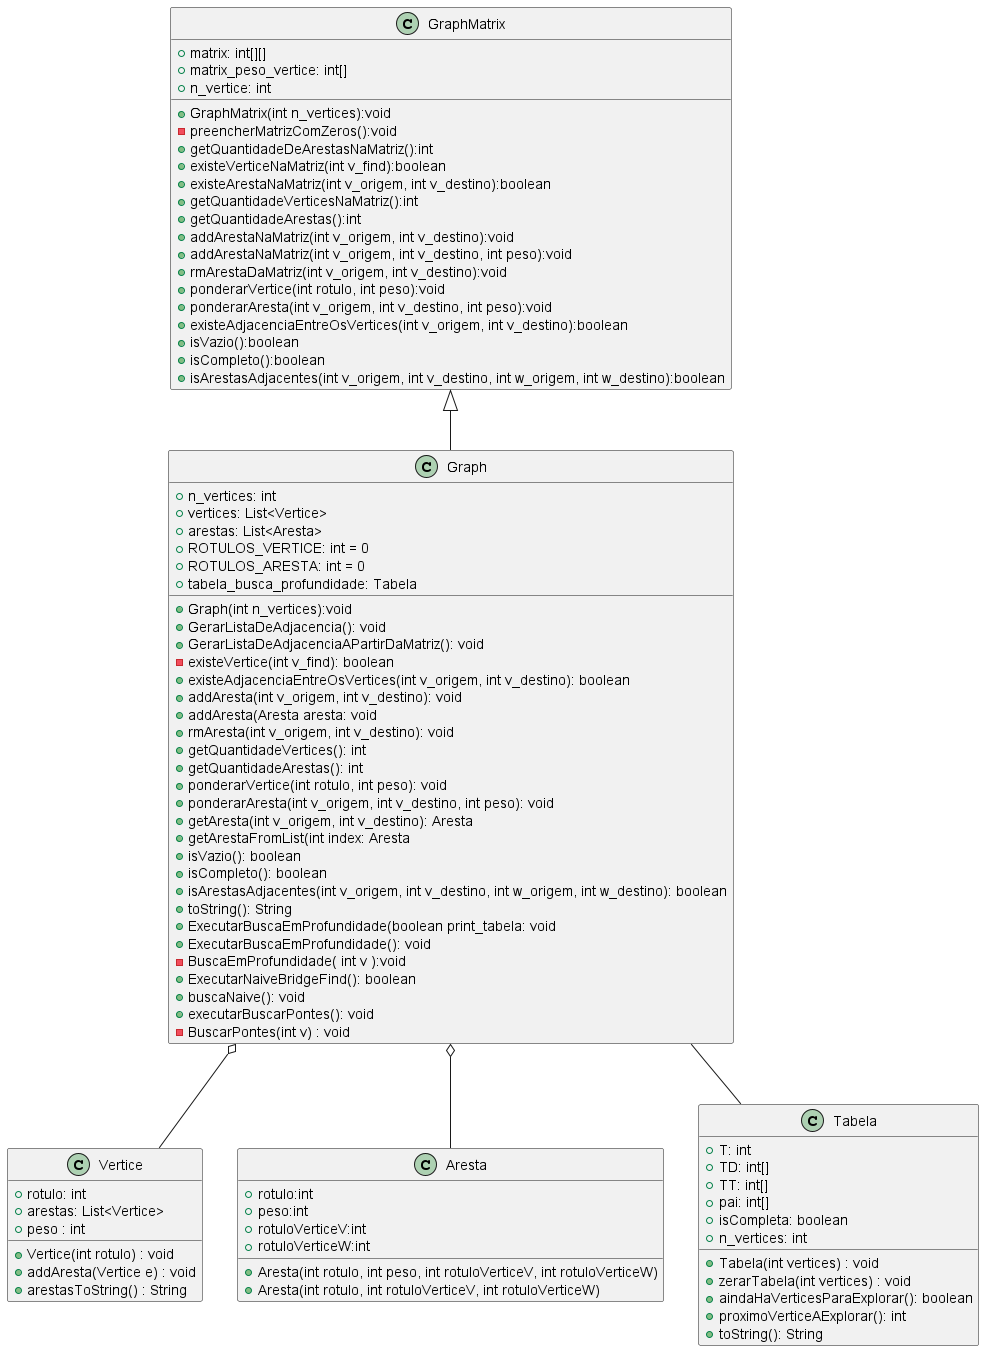

The diagram above was rendered by PlantUML. Its source (embedded in the PNG):
@startuml DiagramaDeClasse


class GraphMatrix{
    + matrix: int[][]
    + matrix_peso_vertice: int[]
    + n_vertice: int
    + GraphMatrix(int n_vertices):void
    - preencherMatrizComZeros():void
    + getQuantidadeDeArestasNaMatriz():int
    + existeVerticeNaMatriz(int v_find):boolean
    + existeArestaNaMatriz(int v_origem, int v_destino):boolean
    + getQuantidadeVerticesNaMatriz():int
    + getQuantidadeArestas():int
    + addArestaNaMatriz(int v_origem, int v_destino):void
    + addArestaNaMatriz(int v_origem, int v_destino, int peso):void
    + rmArestaDaMatriz(int v_origem, int v_destino):void
    + ponderarVertice(int rotulo, int peso):void
    + ponderarAresta(int v_origem, int v_destino, int peso):void
    + existeAdjacenciaEntreOsVertices(int v_origem, int v_destino):boolean
    + isVazio():boolean
    + isCompleto():boolean
    + isArestasAdjacentes(int v_origem, int v_destino, int w_origem, int w_destino):boolean
}

class Graph{
    + n_vertices: int
    + vertices: List<Vertice>
    + arestas: List<Aresta>
    + ROTULOS_VERTICE: int = 0
    + ROTULOS_ARESTA: int = 0
    + tabela_busca_profundidade: Tabela
    + Graph(int n_vertices):void
    + GerarListaDeAdjacencia(): void
    + GerarListaDeAdjacenciaAPartirDaMatriz(): void
    - existeVertice(int v_find): boolean
    + existeAdjacenciaEntreOsVertices(int v_origem, int v_destino): boolean
    + addAresta(int v_origem, int v_destino): void
    + addAresta(Aresta aresta: void
    + rmAresta(int v_origem, int v_destino): void
    + getQuantidadeVertices(): int
    + getQuantidadeArestas(): int
    + ponderarVertice(int rotulo, int peso): void
    + ponderarAresta(int v_origem, int v_destino, int peso): void
    + getAresta(int v_origem, int v_destino): Aresta
    + getArestaFromList(int index: Aresta
    + isVazio(): boolean
    + isCompleto(): boolean
    + isArestasAdjacentes(int v_origem, int v_destino, int w_origem, int w_destino): boolean
    + toString(): String
    + ExecutarBuscaEmProfundidade(boolean print_tabela: void
    + ExecutarBuscaEmProfundidade(): void
    - BuscaEmProfundidade( int v ):void
    + ExecutarNaiveBridgeFind(): boolean
    + buscaNaive(): void
    + executarBuscarPontes(): void
    - BuscarPontes(int v) : void

}
class Vertice {
    + rotulo: int
    + arestas: List<Vertice>
    + peso : int
    + Vertice(int rotulo) : void
    + addAresta(Vertice e) : void
    + arestasToString() : String
}

class Aresta {
    + rotulo:int
    + peso:int
    + rotuloVerticeV:int
    + rotuloVerticeW:int
    + Aresta(int rotulo, int peso, int rotuloVerticeV, int rotuloVerticeW)
    + Aresta(int rotulo, int rotuloVerticeV, int rotuloVerticeW)
}

class Tabela {
    +  T: int
    +  TD: int[]
    +  TT: int[]
    +  pai: int[]
    +  isCompleta: boolean
    +  n_vertices: int
    + Tabela(int vertices) : void
    +  zerarTabela(int vertices) : void
    +  aindaHaVerticesParaExplorar(): boolean
    +  proximoVerticeAExplorar(): int
    +  toString(): String
}


GraphMatrix <|-- Graph
Graph o-- Aresta
Graph o-- Vertice
Graph -- Tabela
' GraphIO -[hidden]- GraphGenerator

@enduml